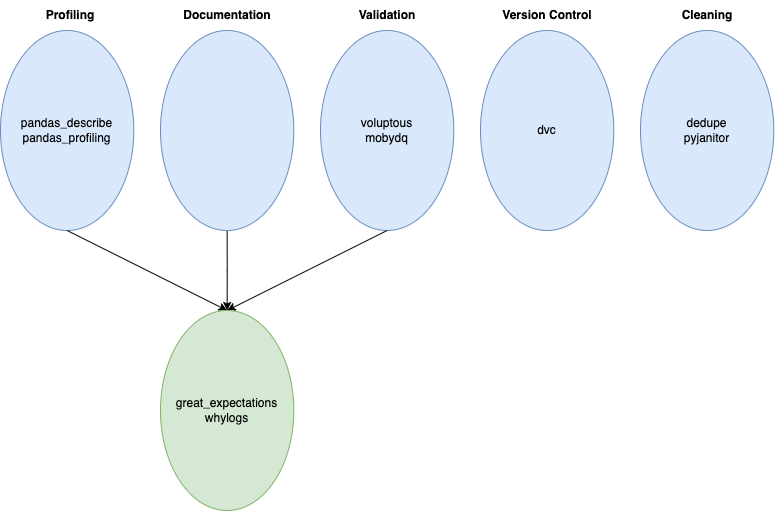

The diagram above was exported from draw.io. Its source (the exported page's mxGraphModel, read from the mxfile embedded in the PNG):
<mxGraphModel dx="954" dy="559" grid="1" gridSize="10" guides="1" tooltips="1" connect="1" arrows="1" fold="1" page="1" pageScale="1" pageWidth="850" pageHeight="1100" math="0" shadow="0">
  <root>
    <mxCell id="0" />
    <mxCell id="1" parent="0" />
    <mxCell id="NVjkjPn2RE-vLF7LQtuL-16" style="edgeStyle=orthogonalEdgeStyle;rounded=0;orthogonalLoop=1;jettySize=auto;html=1;entryX=0;entryY=0.5;entryDx=0;entryDy=0;" edge="1" parent="1" source="NVjkjPn2RE-vLF7LQtuL-1" target="NVjkjPn2RE-vLF7LQtuL-8">
      <mxGeometry relative="1" as="geometry">
        <mxPoint x="340" y="720" as="targetPoint" />
      </mxGeometry>
    </mxCell>
    <mxCell id="NVjkjPn2RE-vLF7LQtuL-1" value="" style="ellipse;whiteSpace=wrap;html=1;direction=south;aspect=fixed;fillColor=#dae8fc;strokeColor=#6c8ebf;" vertex="1" parent="1">
      <mxGeometry x="160" y="240" width="133.33" height="200" as="geometry" />
    </mxCell>
    <mxCell id="NVjkjPn2RE-vLF7LQtuL-2" value="&lt;a href=&quot;https://github.com/alecthomas/voluptuous&quot;&gt;voluptous&lt;/a&gt;&lt;br&gt;&lt;a href=&quot;https://github.com/ubisoft/mobydq&quot;&gt;mobydq&lt;/a&gt;" style="ellipse;whiteSpace=wrap;html=1;direction=south;aspect=fixed;fillColor=#dae8fc;strokeColor=#6c8ebf;" vertex="1" parent="1">
      <mxGeometry x="320" y="240" width="133.33" height="200" as="geometry" />
    </mxCell>
    <mxCell id="NVjkjPn2RE-vLF7LQtuL-3" value="&lt;a href=&quot;https://github.com/iterative/dvc&quot;&gt;dvc&lt;/a&gt;" style="ellipse;whiteSpace=wrap;html=1;direction=south;aspect=fixed;fillColor=#dae8fc;strokeColor=#6c8ebf;" vertex="1" parent="1">
      <mxGeometry x="480" y="240" width="133.33" height="200" as="geometry" />
    </mxCell>
    <mxCell id="NVjkjPn2RE-vLF7LQtuL-4" value="&lt;span style=&quot;background-color: initial;&quot;&gt;&lt;a href=&quot;https://pandas.pydata.org/docs/reference/api/pandas.DataFrame.describe.html&quot;&gt;pandas_describe&lt;/a&gt;&lt;/span&gt;&lt;br&gt;&lt;a href=&quot;https://github.com/ydataai/pandas-profiling&quot;&gt;pandas_profiling&lt;/a&gt;" style="ellipse;whiteSpace=wrap;html=1;direction=south;aspect=fixed;align=center;fillColor=#dae8fc;strokeColor=#6c8ebf;" vertex="1" parent="1">
      <mxGeometry y="240" width="133.33" height="200" as="geometry" />
    </mxCell>
    <mxCell id="NVjkjPn2RE-vLF7LQtuL-5" value="&lt;a href=&quot;https://github.com/dedupeio/dedupe&quot;&gt;dedupe&lt;/a&gt;&lt;br&gt;&lt;a href=&quot;https://github.com/pyjanitor-devs/pyjanitor&quot;&gt;pyjanitor&lt;/a&gt;" style="ellipse;whiteSpace=wrap;html=1;direction=south;aspect=fixed;fillColor=#dae8fc;strokeColor=#6c8ebf;" vertex="1" parent="1">
      <mxGeometry x="640" y="240" width="133.33" height="200" as="geometry" />
    </mxCell>
    <mxCell id="NVjkjPn2RE-vLF7LQtuL-6" value="" style="endArrow=classic;html=1;rounded=0;exitX=1;exitY=0.5;exitDx=0;exitDy=0;entryX=0;entryY=0.5;entryDx=0;entryDy=0;" edge="1" parent="1" source="NVjkjPn2RE-vLF7LQtuL-2" target="NVjkjPn2RE-vLF7LQtuL-8">
      <mxGeometry width="50" height="50" relative="1" as="geometry">
        <mxPoint x="550" y="650" as="sourcePoint" />
        <mxPoint x="340" y="720" as="targetPoint" />
      </mxGeometry>
    </mxCell>
    <mxCell id="NVjkjPn2RE-vLF7LQtuL-7" value="" style="endArrow=classic;html=1;rounded=0;exitX=1;exitY=0.5;exitDx=0;exitDy=0;entryX=0;entryY=0.5;entryDx=0;entryDy=0;" edge="1" parent="1" source="NVjkjPn2RE-vLF7LQtuL-4" target="NVjkjPn2RE-vLF7LQtuL-8">
      <mxGeometry width="50" height="50" relative="1" as="geometry">
        <mxPoint x="100" y="540" as="sourcePoint" />
        <mxPoint x="340" y="720" as="targetPoint" />
      </mxGeometry>
    </mxCell>
    <mxCell id="NVjkjPn2RE-vLF7LQtuL-8" value="&lt;a href=&quot;https://github.com/great-expectations/great_expectations&quot;&gt;great_expectations&lt;/a&gt;&lt;br&gt;&lt;a href=&quot;https://github.com/whylabs/whylogs&quot;&gt;whylogs&lt;/a&gt;" style="ellipse;whiteSpace=wrap;html=1;direction=south;aspect=fixed;fillColor=#d5e8d4;strokeColor=#82b366;" vertex="1" parent="1">
      <mxGeometry x="160" y="520" width="133.33" height="200" as="geometry" />
    </mxCell>
    <mxCell id="NVjkjPn2RE-vLF7LQtuL-9" value="Profiling" style="text;html=1;strokeColor=none;fillColor=none;align=center;verticalAlign=middle;whiteSpace=wrap;rounded=0;fontStyle=1" vertex="1" parent="1">
      <mxGeometry x="10" y="210" width="120" height="30" as="geometry" />
    </mxCell>
    <mxCell id="NVjkjPn2RE-vLF7LQtuL-10" value="Documentation" style="text;html=1;strokeColor=none;fillColor=none;align=center;verticalAlign=middle;whiteSpace=wrap;rounded=0;fontStyle=1" vertex="1" parent="1">
      <mxGeometry x="166.66" y="210" width="120" height="30" as="geometry" />
    </mxCell>
    <mxCell id="NVjkjPn2RE-vLF7LQtuL-13" value="Validation" style="text;html=1;strokeColor=none;fillColor=none;align=center;verticalAlign=middle;whiteSpace=wrap;rounded=0;fontStyle=1" vertex="1" parent="1">
      <mxGeometry x="326.65999999999997" y="210" width="120" height="30" as="geometry" />
    </mxCell>
    <mxCell id="NVjkjPn2RE-vLF7LQtuL-14" value="Version Control" style="text;html=1;strokeColor=none;fillColor=none;align=center;verticalAlign=middle;whiteSpace=wrap;rounded=0;fontStyle=1" vertex="1" parent="1">
      <mxGeometry x="486.65999999999997" y="210" width="120" height="30" as="geometry" />
    </mxCell>
    <mxCell id="NVjkjPn2RE-vLF7LQtuL-15" value="Cleaning" style="text;html=1;strokeColor=none;fillColor=none;align=center;verticalAlign=middle;whiteSpace=wrap;rounded=0;fontStyle=1" vertex="1" parent="1">
      <mxGeometry x="646.6600000000001" y="210" width="120" height="30" as="geometry" />
    </mxCell>
  </root>
</mxGraphModel>